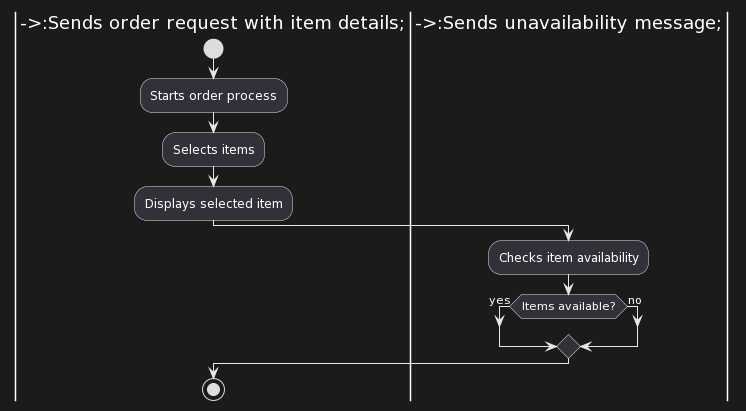

The diagram above was rendered by PlantUML. Its source (embedded in the PNG):
@startuml
|User|
start
:Starts order process;
|User|
:Selects items;
:Displays selected item;
|User|->:Proceeds to checkout;
|User|->:Sends order request with item details;
|Client|
:Checks item availability;
if (Items available?) then (yes)
  |Client|->:Reserve items for order;
  |Client|->:Process payment;
  |Client|->:Store order details;
  |Client|->:Sends order confirmation;
else (no)
  |Client|->:Sends unavailability message;
endif
|User|
stop
@enduml